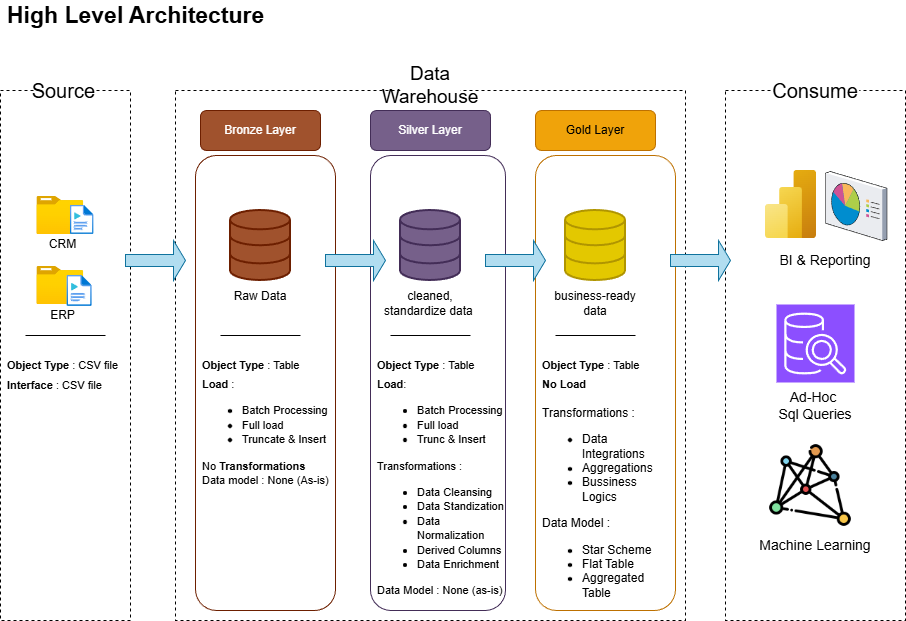

The diagram above was exported from draw.io. Its source (the exported page's mxGraphModel, read from the mxfile embedded in the PNG):
<mxGraphModel dx="872" dy="477" grid="1" gridSize="10" guides="1" tooltips="1" connect="1" arrows="1" fold="1" page="1" pageScale="1" pageWidth="827" pageHeight="1169" math="0" shadow="0">
  <root>
    <mxCell id="0" />
    <mxCell id="1" parent="0" />
    <mxCell id="h1rZLdMZAuVsxvpxCGW1-2" value="" style="rounded=0;whiteSpace=wrap;html=1;dashed=1;" parent="1" vertex="1">
      <mxGeometry x="200" y="170" width="510" height="530" as="geometry" />
    </mxCell>
    <mxCell id="awe4WYLA52Ym8QwgWbd8-1" value="" style="rounded=0;dashed=1;whiteSpace=wrap;html=1;textShadow=0;gradientColor=none;fillColor=default;glass=0;" parent="1" vertex="1">
      <mxGeometry x="25" y="170" width="130" height="530" as="geometry" />
    </mxCell>
    <mxCell id="h1rZLdMZAuVsxvpxCGW1-3" value="&lt;font style=&quot;font-size: 19px;&quot;&gt;Data Warehouse&lt;/font&gt;" style="text;html=1;align=center;verticalAlign=middle;whiteSpace=wrap;rounded=0;fillColor=default;" parent="1" vertex="1">
      <mxGeometry x="425" y="150" width="60" height="30" as="geometry" />
    </mxCell>
    <mxCell id="h1rZLdMZAuVsxvpxCGW1-4" value="" style="rounded=0;whiteSpace=wrap;html=1;dashed=1;" parent="1" vertex="1">
      <mxGeometry x="750" y="170" width="180" height="530" as="geometry" />
    </mxCell>
    <mxCell id="h1rZLdMZAuVsxvpxCGW1-5" value="&lt;font style=&quot;font-size: 20px;&quot;&gt;Consume&lt;/font&gt;" style="text;html=1;align=center;verticalAlign=middle;whiteSpace=wrap;rounded=0;fillColor=default;gradientColor=none;" parent="1" vertex="1">
      <mxGeometry x="796.25" y="155" width="87.5" height="30" as="geometry" />
    </mxCell>
    <mxCell id="h1rZLdMZAuVsxvpxCGW1-7" value="Bronze Layer" style="rounded=1;whiteSpace=wrap;html=1;fillColor=#a0522d;fontColor=#ffffff;strokeColor=#6D1F00;" parent="1" vertex="1">
      <mxGeometry x="225" y="190" width="120" height="40" as="geometry" />
    </mxCell>
    <mxCell id="h1rZLdMZAuVsxvpxCGW1-8" value="" style="rounded=1;whiteSpace=wrap;html=1;fillColor=none;fontColor=#ffffff;strokeColor=#6D1F00;" parent="1" vertex="1">
      <mxGeometry x="220" y="235" width="140" height="455" as="geometry" />
    </mxCell>
    <mxCell id="h1rZLdMZAuVsxvpxCGW1-9" value="Silver Layer" style="rounded=1;whiteSpace=wrap;html=1;fillColor=#76608a;fontColor=#ffffff;strokeColor=#432D57;" parent="1" vertex="1">
      <mxGeometry x="395" y="190" width="120" height="40" as="geometry" />
    </mxCell>
    <mxCell id="h1rZLdMZAuVsxvpxCGW1-10" value="" style="rounded=1;whiteSpace=wrap;html=1;fillColor=none;fontColor=#ffffff;strokeColor=#432D57;" parent="1" vertex="1">
      <mxGeometry x="395" y="235" width="135" height="455" as="geometry" />
    </mxCell>
    <mxCell id="h1rZLdMZAuVsxvpxCGW1-11" value="Gold Layer" style="rounded=1;whiteSpace=wrap;html=1;fillColor=#f0a30a;strokeColor=#BD7000;fontColor=#000000;" parent="1" vertex="1">
      <mxGeometry x="560" y="190" width="120" height="40" as="geometry" />
    </mxCell>
    <mxCell id="h1rZLdMZAuVsxvpxCGW1-12" value="" style="rounded=1;whiteSpace=wrap;html=1;fillColor=none;fontColor=#000000;strokeColor=#BD7000;" parent="1" vertex="1">
      <mxGeometry x="560" y="235" width="140" height="455" as="geometry" />
    </mxCell>
    <mxCell id="piKODioRakuOUSVx0yJS-3" value="" style="image;aspect=fixed;html=1;points=[];align=center;fontSize=12;image=img/lib/azure2/general/Folder_Blank.svg;" parent="1" vertex="1">
      <mxGeometry x="61.42" y="276" width="46.82" height="38" as="geometry" />
    </mxCell>
    <mxCell id="piKODioRakuOUSVx0yJS-4" value="" style="image;aspect=fixed;html=1;points=[];align=center;fontSize=12;image=img/lib/azure2/general/Media_File.svg;" parent="1" vertex="1">
      <mxGeometry x="94.83" y="284.77" width="23.75" height="29.23" as="geometry" />
    </mxCell>
    <mxCell id="piKODioRakuOUSVx0yJS-5" value="&lt;font&gt;CRM&lt;/font&gt;" style="text;html=1;align=center;verticalAlign=middle;whiteSpace=wrap;rounded=0;" parent="1" vertex="1">
      <mxGeometry x="61.42" y="314" width="53.41" height="20" as="geometry" />
    </mxCell>
    <mxCell id="piKODioRakuOUSVx0yJS-8" value="" style="image;aspect=fixed;html=1;points=[];align=center;fontSize=12;image=img/lib/azure2/general/Folder_Blank.svg;" parent="1" vertex="1">
      <mxGeometry x="61.42" y="346" width="46.82" height="38" as="geometry" />
    </mxCell>
    <mxCell id="piKODioRakuOUSVx0yJS-9" value="" style="image;aspect=fixed;html=1;points=[];align=center;fontSize=12;image=img/lib/azure2/general/Media_File.svg;" parent="1" vertex="1">
      <mxGeometry x="91.42" y="354.77" width="25.37" height="31.23" as="geometry" />
    </mxCell>
    <mxCell id="piKODioRakuOUSVx0yJS-10" value="&lt;font&gt;ERP&lt;/font&gt;" style="text;html=1;align=center;verticalAlign=middle;whiteSpace=wrap;rounded=0;" parent="1" vertex="1">
      <mxGeometry x="61.42" y="386" width="53.41" height="18" as="geometry" />
    </mxCell>
    <mxCell id="piKODioRakuOUSVx0yJS-13" value="" style="line;strokeWidth=1;html=1;" parent="1" vertex="1">
      <mxGeometry x="50" y="410" width="80" height="10" as="geometry" />
    </mxCell>
    <mxCell id="piKODioRakuOUSVx0yJS-14" value="&lt;font style=&quot;font-size: 11px;&quot;&gt;&lt;b&gt;Object Type&lt;/b&gt; : CSV file&lt;/font&gt;" style="text;html=1;align=left;verticalAlign=middle;whiteSpace=wrap;rounded=0;" parent="1" vertex="1">
      <mxGeometry x="30" y="430" width="120" height="30" as="geometry" />
    </mxCell>
    <mxCell id="piKODioRakuOUSVx0yJS-15" value="&lt;font style=&quot;font-size: 11px;&quot;&gt;&lt;b&gt;Interface&lt;/b&gt; : CSV file&lt;/font&gt;" style="text;html=1;align=left;verticalAlign=middle;whiteSpace=wrap;rounded=0;" parent="1" vertex="1">
      <mxGeometry x="30" y="450" width="120" height="30" as="geometry" />
    </mxCell>
    <mxCell id="piKODioRakuOUSVx0yJS-17" value="" style="html=1;verticalLabelPosition=bottom;align=center;labelBackgroundColor=#ffffff;verticalAlign=top;strokeWidth=2;strokeColor=#6D1F00;shadow=0;dashed=0;shape=mxgraph.ios7.icons.data;fillColor=#a0522d;fontColor=#ffffff;" parent="1" vertex="1">
      <mxGeometry x="255" y="290" width="60" height="70" as="geometry" />
    </mxCell>
    <mxCell id="piKODioRakuOUSVx0yJS-18" value="" style="html=1;verticalLabelPosition=bottom;align=center;labelBackgroundColor=#ffffff;verticalAlign=top;strokeWidth=2;strokeColor=#432D57;shadow=0;dashed=0;shape=mxgraph.ios7.icons.data;fillColor=#76608a;fontColor=#ffffff;" parent="1" vertex="1">
      <mxGeometry x="425" y="290" width="60" height="70" as="geometry" />
    </mxCell>
    <mxCell id="piKODioRakuOUSVx0yJS-19" value="" style="html=1;verticalLabelPosition=bottom;align=center;labelBackgroundColor=#ffffff;verticalAlign=top;strokeWidth=2;strokeColor=#B09500;shadow=0;dashed=0;shape=mxgraph.ios7.icons.data;fillColor=#e3c800;fontColor=#000000;" parent="1" vertex="1">
      <mxGeometry x="590" y="290" width="60" height="70" as="geometry" />
    </mxCell>
    <mxCell id="piKODioRakuOUSVx0yJS-20" value="&lt;font&gt;Raw Data&lt;/font&gt;" style="text;html=1;align=center;verticalAlign=middle;whiteSpace=wrap;rounded=0;" parent="1" vertex="1">
      <mxGeometry x="245" y="366" width="80" height="20" as="geometry" />
    </mxCell>
    <mxCell id="piKODioRakuOUSVx0yJS-21" value="cleaned, standardize data&lt;span style=&quot;color: rgba(0, 0, 0, 0); font-family: monospace; font-size: 0px; text-align: start; text-wrap-mode: nowrap;&quot;&gt;%3CmxGraphModel%3E%3Croot%3E%3CmxCell%20id%3D%220%22%2F%3E%3CmxCell%20id%3D%221%22%20parent%3D%220%22%2F%3E%3CmxCell%20id%3D%222%22%20value%3D%22%26lt%3Bfont%26gt%3BRaw%20Data%26lt%3B%2Ffont%26gt%3B%22%20style%3D%22text%3Bhtml%3D1%3Balign%3Dcenter%3BverticalAlign%3Dmiddle%3BwhiteSpace%3Dwrap%3Brounded%3D0%3B%22%20vertex%3D%221%22%20parent%3D%221%22%3E%3CmxGeometry%20x%3D%22240%22%20y%3D%22266%22%20width%3D%2280%22%20height%3D%2220%22%20as%3D%22geometry%22%2F%3E%3C%2FmxCell%3E%3C%2Froot%3E%3C%2FmxGraphModel%3E&lt;/span&gt;&amp;nbsp;" style="text;html=1;align=center;verticalAlign=middle;whiteSpace=wrap;rounded=0;" parent="1" vertex="1">
      <mxGeometry x="400" y="366" width="110" height="34" as="geometry" />
    </mxCell>
    <mxCell id="piKODioRakuOUSVx0yJS-22" value="business-ready data" style="text;html=1;align=center;verticalAlign=middle;whiteSpace=wrap;rounded=0;" parent="1" vertex="1">
      <mxGeometry x="565" y="366" width="110" height="34" as="geometry" />
    </mxCell>
    <mxCell id="piKODioRakuOUSVx0yJS-23" value="" style="shape=singleArrow;whiteSpace=wrap;html=1;fillColor=#b1ddf0;strokeColor=#10739e;" parent="1" vertex="1">
      <mxGeometry x="150" y="320" width="60" height="40" as="geometry" />
    </mxCell>
    <mxCell id="piKODioRakuOUSVx0yJS-24" value="" style="shape=singleArrow;whiteSpace=wrap;html=1;fillColor=#b1ddf0;strokeColor=#10739e;" parent="1" vertex="1">
      <mxGeometry x="350" y="320" width="60" height="40" as="geometry" />
    </mxCell>
    <mxCell id="piKODioRakuOUSVx0yJS-25" value="" style="shape=singleArrow;whiteSpace=wrap;html=1;fillColor=#b1ddf0;strokeColor=#10739e;" parent="1" vertex="1">
      <mxGeometry x="510" y="320" width="60" height="40" as="geometry" />
    </mxCell>
    <mxCell id="piKODioRakuOUSVx0yJS-26" value="" style="shape=singleArrow;whiteSpace=wrap;html=1;fillColor=#b1ddf0;strokeColor=#10739e;" parent="1" vertex="1">
      <mxGeometry x="695" y="320" width="60" height="40" as="geometry" />
    </mxCell>
    <mxCell id="piKODioRakuOUSVx0yJS-29" value="" style="line;strokeWidth=1;html=1;" parent="1" vertex="1">
      <mxGeometry x="245" y="410" width="80" height="10" as="geometry" />
    </mxCell>
    <mxCell id="piKODioRakuOUSVx0yJS-30" value="" style="line;strokeWidth=1;html=1;" parent="1" vertex="1">
      <mxGeometry x="415" y="410" width="80" height="10" as="geometry" />
    </mxCell>
    <mxCell id="piKODioRakuOUSVx0yJS-31" value="" style="line;strokeWidth=1;html=1;" parent="1" vertex="1">
      <mxGeometry x="580" y="410" width="80" height="10" as="geometry" />
    </mxCell>
    <mxCell id="piKODioRakuOUSVx0yJS-32" value="&lt;font style=&quot;font-size: 11px;&quot;&gt;&lt;b&gt;Object Type&lt;/b&gt; : Table&lt;/font&gt;" style="text;html=1;align=left;verticalAlign=middle;whiteSpace=wrap;rounded=0;" parent="1" vertex="1">
      <mxGeometry x="225" y="430" width="120" height="30" as="geometry" />
    </mxCell>
    <mxCell id="piKODioRakuOUSVx0yJS-33" value="&lt;font style=&quot;font-size: 11px;&quot;&gt;&lt;b&gt;Load&lt;/b&gt; :&amp;nbsp;&lt;/font&gt;&lt;div&gt;&lt;ul&gt;&lt;li&gt;&lt;span style=&quot;font-size: 11px;&quot;&gt;Batch Processing&lt;/span&gt;&lt;/li&gt;&lt;li&gt;&lt;span style=&quot;font-size: 11px;&quot;&gt;Full load&amp;nbsp;&lt;/span&gt;&lt;/li&gt;&lt;li&gt;&lt;span style=&quot;font-size: 11px;&quot;&gt;Truncate &amp;amp; Insert&lt;/span&gt;&lt;/li&gt;&lt;/ul&gt;&lt;div&gt;&lt;span style=&quot;font-size: 11px;&quot;&gt;No &lt;b&gt;Transformations&lt;/b&gt;&lt;/span&gt;&lt;/div&gt;&lt;div&gt;&lt;span style=&quot;font-size: 11px;&quot;&gt;Data model : None (As-is)&lt;/span&gt;&lt;/div&gt;&lt;div&gt;&lt;br&gt;&lt;/div&gt;&lt;/div&gt;" style="text;html=1;align=left;verticalAlign=top;whiteSpace=wrap;rounded=0;labelBackgroundColor=none;labelBorderColor=none;textShadow=0;" parent="1" vertex="1">
      <mxGeometry x="225" y="450" width="130" height="240" as="geometry" />
    </mxCell>
    <mxCell id="piKODioRakuOUSVx0yJS-51" value="&lt;font style=&quot;font-size: 11px;&quot;&gt;&lt;b&gt;Object Type&lt;/b&gt; : Table&lt;/font&gt;" style="text;html=1;align=left;verticalAlign=middle;whiteSpace=wrap;rounded=0;" parent="1" vertex="1">
      <mxGeometry x="400" y="430" width="120" height="30" as="geometry" />
    </mxCell>
    <mxCell id="piKODioRakuOUSVx0yJS-52" value="&lt;font style=&quot;font-size: 11px;&quot;&gt;&lt;b&gt;Load&lt;/b&gt;:&amp;nbsp;&lt;/font&gt;&lt;div&gt;&lt;ul&gt;&lt;li&gt;&lt;span style=&quot;font-size: 11px;&quot;&gt;Batch Processing&lt;/span&gt;&lt;/li&gt;&lt;li&gt;&lt;span style=&quot;font-size: 11px;&quot;&gt;Full load&amp;nbsp;&lt;/span&gt;&lt;/li&gt;&lt;li&gt;&lt;span style=&quot;font-size: 11px;&quot;&gt;Trunc &amp;amp; Insert&lt;/span&gt;&lt;/li&gt;&lt;/ul&gt;&lt;div&gt;&lt;span style=&quot;font-size: 11px;&quot;&gt;Transformations :&lt;/span&gt;&lt;/div&gt;&lt;/div&gt;&lt;div&gt;&lt;ul&gt;&lt;li&gt;&lt;span style=&quot;font-size: 11px;&quot;&gt;Data Cleansing&lt;/span&gt;&lt;/li&gt;&lt;li&gt;&lt;span style=&quot;font-size: 11px;&quot;&gt;Data Standization&lt;/span&gt;&lt;/li&gt;&lt;li&gt;&lt;span style=&quot;font-size: 11px;&quot;&gt;Data Normalization&lt;/span&gt;&lt;/li&gt;&lt;li&gt;&lt;span style=&quot;font-size: 11px;&quot;&gt;Derived Columns&lt;/span&gt;&lt;/li&gt;&lt;li&gt;&lt;span style=&quot;font-size: 11px;&quot;&gt;Data Enrichment&lt;/span&gt;&lt;/li&gt;&lt;/ul&gt;&lt;div&gt;&lt;span style=&quot;font-size: 11px;&quot;&gt;Data Model : None (as-is)&lt;/span&gt;&lt;/div&gt;&lt;/div&gt;" style="text;html=1;align=left;verticalAlign=top;whiteSpace=wrap;rounded=0;labelBackgroundColor=none;labelBorderColor=none;textShadow=0;" parent="1" vertex="1">
      <mxGeometry x="400" y="450" width="130" height="230" as="geometry" />
    </mxCell>
    <mxCell id="piKODioRakuOUSVx0yJS-53" value="&lt;font style=&quot;font-size: 11px;&quot;&gt;&lt;b&gt;Object Type&lt;/b&gt; : Table&lt;/font&gt;" style="text;html=1;align=left;verticalAlign=middle;whiteSpace=wrap;rounded=0;" parent="1" vertex="1">
      <mxGeometry x="565" y="430" width="120" height="30" as="geometry" />
    </mxCell>
    <mxCell id="piKODioRakuOUSVx0yJS-54" value="&lt;span style=&quot;font-size: 11px;&quot;&gt;&lt;b&gt;No Load&lt;/b&gt;&lt;/span&gt;&lt;div&gt;&lt;br&gt;&lt;/div&gt;&lt;div&gt;Transformations :&lt;span style=&quot;background-color: transparent; color: light-dark(rgb(0, 0, 0), rgb(255, 255, 255)); font-size: 11px; white-space: pre;&quot;&gt;&#09;&lt;/span&gt;&lt;/div&gt;&lt;div&gt;&lt;ul&gt;&lt;li&gt;Data Integrations&lt;/li&gt;&lt;li&gt;Aggregations&lt;/li&gt;&lt;li&gt;Bussiness Logics&lt;/li&gt;&lt;/ul&gt;&lt;div&gt;Data Model :&amp;nbsp;&lt;/div&gt;&lt;/div&gt;&lt;div&gt;&lt;ul&gt;&lt;li&gt;Star Scheme&lt;/li&gt;&lt;li&gt;Flat Table&lt;/li&gt;&lt;li&gt;Aggregated Table&lt;span style=&quot;white-space: pre;&quot;&gt;&#09;&lt;/span&gt;&lt;/li&gt;&lt;/ul&gt;&lt;/div&gt;" style="text;html=1;align=left;verticalAlign=top;whiteSpace=wrap;rounded=0;labelBackgroundColor=none;labelBorderColor=none;textShadow=0;" parent="1" vertex="1">
      <mxGeometry x="565" y="450" width="130" height="230" as="geometry" />
    </mxCell>
    <mxCell id="piKODioRakuOUSVx0yJS-55" value="" style="image;aspect=fixed;html=1;points=[];align=center;fontSize=12;image=img/lib/azure2/analytics/Power_BI_Embedded.svg;" parent="1" vertex="1">
      <mxGeometry x="790" y="250" width="51" height="68" as="geometry" />
    </mxCell>
    <mxCell id="piKODioRakuOUSVx0yJS-56" value="" style="verticalLabelPosition=bottom;sketch=0;aspect=fixed;html=1;verticalAlign=top;strokeColor=none;align=center;outlineConnect=0;shape=mxgraph.citrix.reporting;" parent="1" vertex="1">
      <mxGeometry x="850" y="251" width="61.5" height="69" as="geometry" />
    </mxCell>
    <mxCell id="piKODioRakuOUSVx0yJS-57" value="&lt;font style=&quot;font-size: 14px;&quot;&gt;BI &amp;amp; Reporting&lt;/font&gt;" style="text;html=1;align=center;verticalAlign=middle;whiteSpace=wrap;rounded=0;" parent="1" vertex="1">
      <mxGeometry x="790" y="324.77" width="120" height="30" as="geometry" />
    </mxCell>
    <mxCell id="piKODioRakuOUSVx0yJS-58" value="" style="sketch=0;points=[[0,0,0],[0.25,0,0],[0.5,0,0],[0.75,0,0],[1,0,0],[0,1,0],[0.25,1,0],[0.5,1,0],[0.75,1,0],[1,1,0],[0,0.25,0],[0,0.5,0],[0,0.75,0],[1,0.25,0],[1,0.5,0],[1,0.75,0]];outlineConnect=0;fontColor=#232F3E;fillColor=#8C4FFF;strokeColor=#ffffff;dashed=0;verticalLabelPosition=bottom;verticalAlign=top;align=center;html=1;fontSize=12;fontStyle=0;aspect=fixed;shape=mxgraph.aws4.resourceIcon;resIcon=mxgraph.aws4.sql_workbench;" parent="1" vertex="1">
      <mxGeometry x="801" y="384" width="78" height="78" as="geometry" />
    </mxCell>
    <mxCell id="piKODioRakuOUSVx0yJS-59" value="&lt;font style=&quot;font-size: 14px;&quot;&gt;Ad-Hoc&amp;nbsp;&lt;/font&gt;&lt;div&gt;&lt;font style=&quot;font-size: 14px;&quot;&gt;Sql Queries&lt;/font&gt;&lt;/div&gt;" style="text;html=1;align=center;verticalAlign=middle;whiteSpace=wrap;rounded=0;" parent="1" vertex="1">
      <mxGeometry x="780" y="470" width="120" height="30" as="geometry" />
    </mxCell>
    <mxCell id="piKODioRakuOUSVx0yJS-60" value="" style="shape=image;verticalLabelPosition=bottom;labelBackgroundColor=default;verticalAlign=top;aspect=fixed;imageAspect=0;image=data:image/png,(base64 omitted: 51100 chars);labelBorderColor=none;" parent="1" vertex="1">
      <mxGeometry x="790" y="520" width="90" height="90" as="geometry" />
    </mxCell>
    <mxCell id="piKODioRakuOUSVx0yJS-61" value="&lt;span style=&quot;font-size: 14px;&quot;&gt;Machine Learning&lt;/span&gt;" style="text;html=1;align=center;verticalAlign=middle;whiteSpace=wrap;rounded=0;" parent="1" vertex="1">
      <mxGeometry x="780" y="610" width="120" height="30" as="geometry" />
    </mxCell>
    <mxCell id="piKODioRakuOUSVx0yJS-62" value="&lt;font style=&quot;font-size: 23px;&quot;&gt;&lt;b&gt;High Level Architecture&lt;/b&gt;&lt;/font&gt;" style="text;html=1;align=left;verticalAlign=middle;whiteSpace=wrap;rounded=0;" parent="1" vertex="1">
      <mxGeometry x="30" y="80" width="300" height="30" as="geometry" />
    </mxCell>
    <mxCell id="h1rZLdMZAuVsxvpxCGW1-1" value="&lt;font style=&quot;font-size: 20px;&quot;&gt;Source&lt;/font&gt;&amp;nbsp;" style="text;html=1;align=center;verticalAlign=middle;whiteSpace=wrap;rounded=0;fillColor=default;" parent="1" vertex="1">
      <mxGeometry x="60" y="160" width="60" height="20" as="geometry" />
    </mxCell>
  </root>
</mxGraphModel>